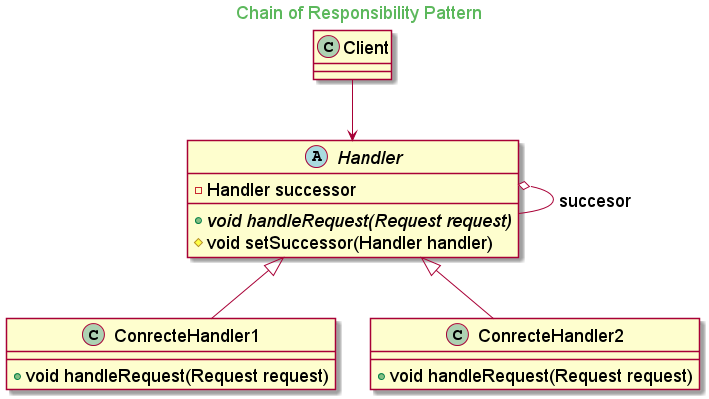

The diagram above was rendered by PlantUML. Its source (embedded in the PNG):
@startuml

skinparam backgroundcolor transparent
skinparam classFontSize 18
skinparam noteFontSize 18
skinparam arrowFontSize 18
skinparam classAttributeFontSize 18

skinparam titleFontColor #5cb85c

Title Chain of Responsibility Pattern

abstract class Handler{
    - Handler successor
    + {abstract} void handleRequest(Request request)
    # void setSuccessor(Handler handler)
}

Handler o-- Handler: succesor

class ConrecteHandler1 extends Handler{
    + void handleRequest(Request request)
}

class ConrecteHandler2 extends Handler{
    + void handleRequest(Request request)
}

class Client

Client --> Handler

@enduml